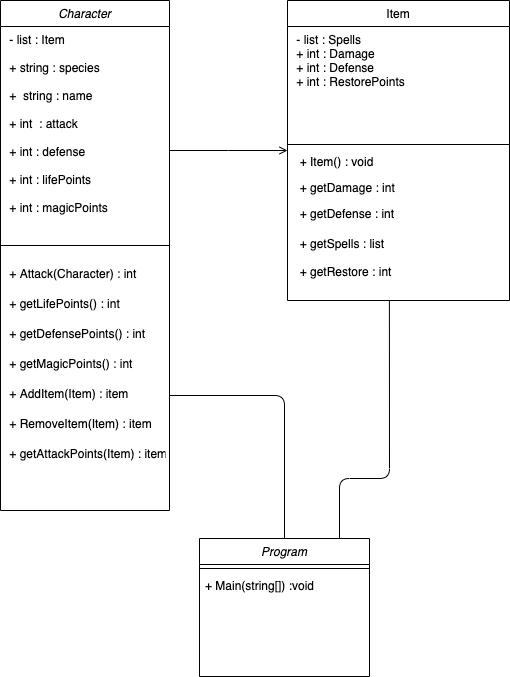

The diagram above was exported from draw.io. Its source (the exported page's mxGraphModel, read from the mxfile embedded in the PNG):
<mxGraphModel dx="621" dy="621" grid="1" gridSize="10" guides="1" tooltips="1" connect="1" arrows="1" fold="1" page="1" pageScale="1" pageWidth="827" pageHeight="1169" math="0" shadow="0">
  <root>
    <mxCell id="WIyWlLk6GJQsqaUBKTNV-0" />
    <mxCell id="WIyWlLk6GJQsqaUBKTNV-1" parent="WIyWlLk6GJQsqaUBKTNV-0" />
    <mxCell id="zkfFHV4jXpPFQw0GAbJ--0" value="Character" style="swimlane;fontStyle=2;align=center;verticalAlign=top;childLayout=stackLayout;horizontal=1;startSize=26;horizontalStack=0;resizeParent=1;resizeLast=0;collapsible=1;marginBottom=0;rounded=0;shadow=0;strokeWidth=1;" parent="WIyWlLk6GJQsqaUBKTNV-1" vertex="1">
      <mxGeometry x="221" y="122" width="169" height="510" as="geometry">
        <mxRectangle x="230" y="140" width="160" height="26" as="alternateBounds" />
      </mxGeometry>
    </mxCell>
    <mxCell id="zkfFHV4jXpPFQw0GAbJ--1" value=" - list : Item&#10;&#10; + string : species&#10;&#10; +  string : name&#10;&#10; + int  : attack &#10;  &#10; + int : defense&#10;   &#10; + int : lifePoints&#10;&#10; + int : magicPoints&#10; &#10; &#10;&#10;&#10;&#10;&#10;&#10;&#10;&#10;&#10;&#10;&#10;" style="text;align=left;verticalAlign=top;spacingLeft=4;spacingRight=4;overflow=hidden;rotatable=0;points=[[0,0.5],[1,0.5]];portConstraint=eastwest;" parent="zkfFHV4jXpPFQw0GAbJ--0" vertex="1">
      <mxGeometry y="26" width="169" height="204" as="geometry" />
    </mxCell>
    <mxCell id="zkfFHV4jXpPFQw0GAbJ--4" value="" style="line;html=1;strokeWidth=1;align=left;verticalAlign=middle;spacingTop=-1;spacingLeft=3;spacingRight=3;rotatable=0;labelPosition=right;points=[];portConstraint=eastwest;" parent="zkfFHV4jXpPFQw0GAbJ--0" vertex="1">
      <mxGeometry y="230" width="169" height="30" as="geometry" />
    </mxCell>
    <mxCell id="zkfFHV4jXpPFQw0GAbJ--5" value=" + Attack(Character) : int&#10;" style="text;align=left;verticalAlign=top;spacingLeft=4;spacingRight=4;overflow=hidden;rotatable=0;points=[[0,0.5],[1,0.5]];portConstraint=eastwest;" parent="zkfFHV4jXpPFQw0GAbJ--0" vertex="1">
      <mxGeometry y="260" width="169" height="30" as="geometry" />
    </mxCell>
    <mxCell id="mqmOm6IpIN8Y3tnfZ90W-0" value=" + getLifePoints() : int&#10;" style="text;align=left;verticalAlign=top;spacingLeft=4;spacingRight=4;overflow=hidden;rotatable=0;points=[[0,0.5],[1,0.5]];portConstraint=eastwest;" parent="zkfFHV4jXpPFQw0GAbJ--0" vertex="1">
      <mxGeometry y="290" width="169" height="30" as="geometry" />
    </mxCell>
    <mxCell id="c8CkLGQe_gTmx8SadWpo-2" value=" + getDefensePoints() : int&#10;" style="text;align=left;verticalAlign=top;spacingLeft=4;spacingRight=4;overflow=hidden;rotatable=0;points=[[0,0.5],[1,0.5]];portConstraint=eastwest;" vertex="1" parent="zkfFHV4jXpPFQw0GAbJ--0">
      <mxGeometry y="320" width="169" height="30" as="geometry" />
    </mxCell>
    <mxCell id="c8CkLGQe_gTmx8SadWpo-3" value=" + getMagicPoints() : int&#10;" style="text;align=left;verticalAlign=top;spacingLeft=4;spacingRight=4;overflow=hidden;rotatable=0;points=[[0,0.5],[1,0.5]];portConstraint=eastwest;" vertex="1" parent="zkfFHV4jXpPFQw0GAbJ--0">
      <mxGeometry y="350" width="169" height="30" as="geometry" />
    </mxCell>
    <mxCell id="c8CkLGQe_gTmx8SadWpo-13" value=" + AddItem(Item) : item&#10;" style="text;align=left;verticalAlign=top;spacingLeft=4;spacingRight=4;overflow=hidden;rotatable=0;points=[[0,0.5],[1,0.5]];portConstraint=eastwest;" vertex="1" parent="zkfFHV4jXpPFQw0GAbJ--0">
      <mxGeometry y="380" width="169" height="30" as="geometry" />
    </mxCell>
    <mxCell id="c8CkLGQe_gTmx8SadWpo-14" value=" + RemoveItem(Item) : item&#10;" style="text;align=left;verticalAlign=top;spacingLeft=4;spacingRight=4;overflow=hidden;rotatable=0;points=[[0,0.5],[1,0.5]];portConstraint=eastwest;" vertex="1" parent="zkfFHV4jXpPFQw0GAbJ--0">
      <mxGeometry y="410" width="169" height="30" as="geometry" />
    </mxCell>
    <mxCell id="c8CkLGQe_gTmx8SadWpo-15" value=" + getAttackPoints(Item) : item&#10;" style="text;align=left;verticalAlign=top;spacingLeft=4;spacingRight=4;overflow=hidden;rotatable=0;points=[[0,0.5],[1,0.5]];portConstraint=eastwest;" vertex="1" parent="zkfFHV4jXpPFQw0GAbJ--0">
      <mxGeometry y="440" width="169" height="30" as="geometry" />
    </mxCell>
    <mxCell id="zkfFHV4jXpPFQw0GAbJ--17" value="Item" style="swimlane;fontStyle=0;align=center;verticalAlign=top;childLayout=stackLayout;horizontal=1;startSize=26;horizontalStack=0;resizeParent=1;resizeLast=0;collapsible=1;marginBottom=0;rounded=0;shadow=0;strokeWidth=1;" parent="WIyWlLk6GJQsqaUBKTNV-1" vertex="1">
      <mxGeometry x="508" y="122" width="222" height="300" as="geometry">
        <mxRectangle x="550" y="140" width="160" height="26" as="alternateBounds" />
      </mxGeometry>
    </mxCell>
    <mxCell id="zkfFHV4jXpPFQw0GAbJ--22" value=" - list : Spells&#10; + int : Damage&#10; + int : Defense&#10; + int : RestorePoints&#10;" style="text;align=left;verticalAlign=top;spacingLeft=4;spacingRight=4;overflow=hidden;rotatable=0;points=[[0,0.5],[1,0.5]];portConstraint=eastwest;rounded=0;shadow=0;html=0;" parent="zkfFHV4jXpPFQw0GAbJ--17" vertex="1">
      <mxGeometry y="26" width="222" height="114" as="geometry" />
    </mxCell>
    <mxCell id="zkfFHV4jXpPFQw0GAbJ--23" value="" style="line;html=1;strokeWidth=1;align=left;verticalAlign=middle;spacingTop=-1;spacingLeft=3;spacingRight=3;rotatable=0;labelPosition=right;points=[];portConstraint=eastwest;" parent="zkfFHV4jXpPFQw0GAbJ--17" vertex="1">
      <mxGeometry y="140" width="222" height="8" as="geometry" />
    </mxCell>
    <mxCell id="zkfFHV4jXpPFQw0GAbJ--24" value="  + Item() : void" style="text;align=left;verticalAlign=top;spacingLeft=4;spacingRight=4;overflow=hidden;rotatable=0;points=[[0,0.5],[1,0.5]];portConstraint=eastwest;" parent="zkfFHV4jXpPFQw0GAbJ--17" vertex="1">
      <mxGeometry y="148" width="222" height="26" as="geometry" />
    </mxCell>
    <mxCell id="cTXy76udh99LcP5YYOeC-2" value="  + getDamage : int" style="text;align=left;verticalAlign=top;spacingLeft=4;spacingRight=4;overflow=hidden;rotatable=0;points=[[0,0.5],[1,0.5]];portConstraint=eastwest;" parent="zkfFHV4jXpPFQw0GAbJ--17" vertex="1">
      <mxGeometry y="174" width="222" height="26" as="geometry" />
    </mxCell>
    <mxCell id="c8CkLGQe_gTmx8SadWpo-0" value="  + getDefense : int" style="text;align=left;verticalAlign=top;spacingLeft=4;spacingRight=4;overflow=hidden;rotatable=0;points=[[0,0.5],[1,0.5]];portConstraint=eastwest;" vertex="1" parent="zkfFHV4jXpPFQw0GAbJ--17">
      <mxGeometry y="200" width="222" height="30" as="geometry" />
    </mxCell>
    <mxCell id="c8CkLGQe_gTmx8SadWpo-1" value="  + getSpells : list&#10;&#10;  + getRestore : int" style="text;align=left;verticalAlign=top;spacingLeft=4;spacingRight=4;overflow=hidden;rotatable=0;points=[[0,0.5],[1,0.5]];portConstraint=eastwest;" vertex="1" parent="zkfFHV4jXpPFQw0GAbJ--17">
      <mxGeometry y="230" width="222" height="70" as="geometry" />
    </mxCell>
    <mxCell id="zkfFHV4jXpPFQw0GAbJ--26" value="" style="endArrow=open;shadow=0;strokeWidth=1;rounded=0;endFill=1;edgeStyle=elbowEdgeStyle;elbow=vertical;" parent="WIyWlLk6GJQsqaUBKTNV-1" source="zkfFHV4jXpPFQw0GAbJ--0" target="zkfFHV4jXpPFQw0GAbJ--17" edge="1">
      <mxGeometry x="0.5" y="41" relative="1" as="geometry">
        <mxPoint x="380" y="192" as="sourcePoint" />
        <mxPoint x="540" y="192" as="targetPoint" />
        <mxPoint x="-40" y="32" as="offset" />
      </mxGeometry>
    </mxCell>
    <mxCell id="mqmOm6IpIN8Y3tnfZ90W-6" value="Program" style="swimlane;fontStyle=2;align=center;verticalAlign=top;childLayout=stackLayout;horizontal=1;startSize=26;horizontalStack=0;resizeParent=1;resizeLast=0;collapsible=1;marginBottom=0;rounded=0;shadow=0;strokeWidth=1;" parent="WIyWlLk6GJQsqaUBKTNV-1" vertex="1">
      <mxGeometry x="420" y="660" width="170" height="138" as="geometry">
        <mxRectangle x="230" y="140" width="160" height="26" as="alternateBounds" />
      </mxGeometry>
    </mxCell>
    <mxCell id="mqmOm6IpIN8Y3tnfZ90W-8" value="" style="line;html=1;strokeWidth=1;align=left;verticalAlign=middle;spacingTop=-1;spacingLeft=3;spacingRight=3;rotatable=0;labelPosition=right;points=[];portConstraint=eastwest;" parent="mqmOm6IpIN8Y3tnfZ90W-6" vertex="1">
      <mxGeometry y="26" width="170" height="8" as="geometry" />
    </mxCell>
    <mxCell id="mqmOm6IpIN8Y3tnfZ90W-9" value="+ Main(string[]) :void" style="text;align=left;verticalAlign=top;spacingLeft=4;spacingRight=4;overflow=hidden;rotatable=0;points=[[0,0.5],[1,0.5]];portConstraint=eastwest;" parent="mqmOm6IpIN8Y3tnfZ90W-6" vertex="1">
      <mxGeometry y="34" width="170" height="20" as="geometry" />
    </mxCell>
    <mxCell id="c8CkLGQe_gTmx8SadWpo-16" value="" style="endArrow=none;html=1;entryX=0.459;entryY=0.993;entryDx=0;entryDy=0;entryPerimeter=0;" edge="1" parent="WIyWlLk6GJQsqaUBKTNV-1" target="c8CkLGQe_gTmx8SadWpo-1">
      <mxGeometry width="50" height="50" relative="1" as="geometry">
        <mxPoint x="560" y="660" as="sourcePoint" />
        <mxPoint x="630" y="410" as="targetPoint" />
        <Array as="points">
          <mxPoint x="560" y="600" />
          <mxPoint x="610" y="600" />
        </Array>
      </mxGeometry>
    </mxCell>
    <mxCell id="c8CkLGQe_gTmx8SadWpo-17" value="" style="endArrow=none;html=1;exitX=1;exitY=0.5;exitDx=0;exitDy=0;entryX=0.5;entryY=0;entryDx=0;entryDy=0;" edge="1" parent="WIyWlLk6GJQsqaUBKTNV-1" source="c8CkLGQe_gTmx8SadWpo-13" target="mqmOm6IpIN8Y3tnfZ90W-6">
      <mxGeometry width="50" height="50" relative="1" as="geometry">
        <mxPoint x="440" y="580" as="sourcePoint" />
        <mxPoint x="490" y="530" as="targetPoint" />
        <Array as="points">
          <mxPoint x="505" y="517" />
        </Array>
      </mxGeometry>
    </mxCell>
  </root>
</mxGraphModel>